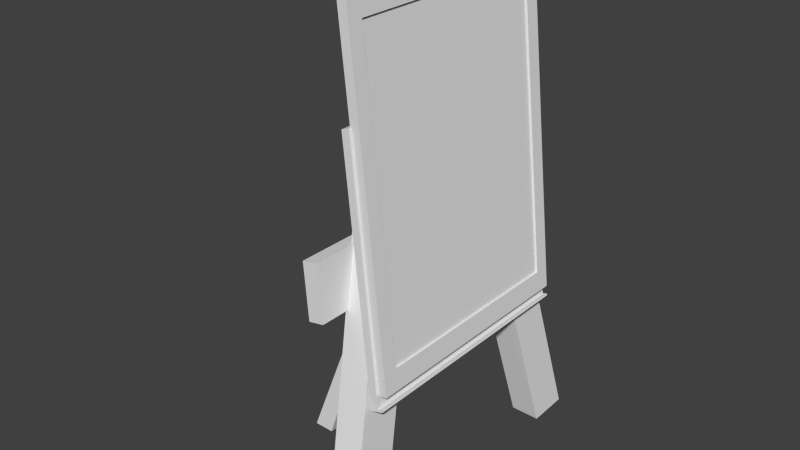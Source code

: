 # Source: PictureDisplay.blend  (saved by Blender 2.73.0; exported with 4.5.12 LTS)
import bpy
from mathutils import Matrix  # noqa: F401  (used for matrix-valued properties, if any)

bpy.ops.wm.read_factory_settings(use_empty=True)
scene = bpy.context.scene
scene.name = 'Scene'

# ---- collections
col_collection_1 = bpy.data.collections.new('Collection 1'); scene.collection.children.link(col_collection_1)

# ---- world
world_world = bpy.data.worlds.new('World'); scene.world = world_world
world_world.color = (0.05088, 0.05088, 0.05088)
world_world.use_sun_shadow = False
world_world.sun_shadow_jitter_overblur = 0.0
world_world.cycles.sampling_method = 'MANUAL'
world_world.cycles.sample_map_resolution = 256

# ---- meshes
me_cube_002 = bpy.data.meshes.new('Cube.002')
me_cube_002.from_pydata([(0.2753, -0.06103, 1.697), (0.4348, -0.495, -0.01766), (0.2703, -0.2236, 1.751), (0.4349, -0.6662, -0.0126), (0.1563, -0.06103, 1.686), (0.3153, -0.495, -0.01514), (0.1513, -0.2236, 1.74), (0.3154, -0.6662, -0.01009), (0.2753, 0.06103, 1.697), (0.4348, 0.495, -0.01766), (0.2703, 0.2236, 1.751), (0.4349, 0.6662, -0.0126), (0.1563, 0.06103, 1.686), (0.3153, 0.495, -0.01514), (0.1513, 0.2236, 1.74), (0.3154, 0.6662, -0.01009), (0.3907, -0.5, 0.5771), (0.2874, -0.5, 1.563), (0.3907, 0.5, 0.5771), (0.2874, 0.5, 1.563), (0.4199, -0.5, 0.5862), (0.3166, -0.5, 1.573), (0.4199, 0.5, 0.5862), (0.3166, 0.5, 1.573), (0.3907, 0.5, 0.5771), (0.3907, -0.5, 0.5771), (0.4199, 0.5, 0.5862), (0.4199, -0.5, 0.5862), (0.3907, 0.5, 0.5771), (0.3907, -0.5, 0.5771), (0.4199, 0.5, 0.5862), (0.4199, -0.5, 0.5862), (0.393, 0.5, 0.5696), (0.393, -0.5, 0.5696), (0.4223, 0.5, 0.5788), (0.4223, -0.5, 0.5788), (0.4384, -0.5, 0.592), (0.4384, 0.5, 0.592), (0.4407, -0.5, 0.5846), (0.4407, 0.5, 0.5846), (0.1783, 0.5625, 0.8678), (0.1783, -0.5625, 0.8678), (0.1603, 0.5625, 1.092), (0.1603, -0.5625, 1.092), (0.2407, 0.5625, 0.8797), (0.2407, -0.5625, 0.8797), (0.2227, 0.5625, 1.104), (0.2227, -0.5625, 1.104), (-0.2497, -0.1213, -0.01278), (0.1708, -0.1213, 1.085), (-0.2497, 0.1213, -0.01278), (0.1708, 0.1213, 1.085), (-0.1651, -0.1213, -0.01405), (0.1735, -0.1213, 1.0), (-0.1651, 0.1213, -0.01405), (0.1735, 0.1213, 1.0)], [], [(6, 4, 5, 7), (2, 6, 7, 3), (0, 2, 3, 1), (7, 5, 1, 3), (4, 0, 1, 5), (2, 0, 4, 6), (14, 15, 13, 12), (10, 11, 15, 14), (8, 9, 11, 10), (15, 11, 9, 13), (12, 13, 9, 8), (10, 14, 12, 8), (17, 19, 18, 16), (19, 23, 22, 18), (23, 21, 20, 22), (21, 17, 16, 20), (20, 16, 25, 27), (21, 23, 19, 17), (26, 27, 31, 30), (22, 20, 27, 26), (16, 18, 24, 25), (18, 22, 26, 24), (30, 31, 36, 37), (25, 24, 28, 29), (27, 25, 29, 31), (24, 26, 30, 28), (33, 32, 34, 35), (29, 28, 32, 33), (31, 29, 33, 35), (28, 30, 34, 32), (37, 36, 38, 39), (34, 30, 37, 39), (31, 35, 38, 36), (35, 34, 39, 38), (41, 43, 42, 40), (43, 47, 46, 42), (47, 45, 44, 46), (45, 41, 40, 44), (40, 42, 46, 44), (45, 47, 43, 41), (49, 51, 50, 48), (51, 55, 54, 50), (55, 53, 52, 54), (53, 49, 48, 52), (48, 50, 54, 52), (53, 55, 51, 49)])
_uv = me_cube_002.uv_layers.new(name='UVMap')
_uv.uv.foreach_set('vector', [-0.3725, 0.1986, -0.4497, 0.1928, -0.4481, -0.6322, -0.3725, -0.6495, 1.441, 0.1799, 1.387, 0.1799, 1.387, -0.6431, 1.441, -0.6495, -1.07, -0.6435, -0.9923, -0.6495, -0.9923, 0.2049, -1.068, 0.1877, 2.608, 2.571, 2.608, 2.651, 2.555, 2.651, 2.555, 2.571, 1.441, 1.548, 1.387, 1.548, 1.387, 0.7418, 1.441, 0.7482, 2.555, 1.56, 2.555, 1.484, 2.608, 1.482, 2.608, 1.558, 0.2474, -0.6495, 0.2474, 0.1986, 0.1717, 0.1813, 0.1701, -0.6437, 0.79, 0.1799, 0.79, -0.6495, 0.8437, -0.6431, 0.844, 0.1799, -1.689, 0.1989, -1.688, -0.6323, -1.612, -0.6495, -1.612, 0.2049, 2.525, -1.679, 2.579, -1.68, 2.579, -1.6, 2.525, -1.599, 0.79, 1.548, 0.7903, 0.7482, 0.844, 0.7418, 0.844, 1.548, 2.636, -0.6495, 2.689, -0.6475, 2.689, -0.5714, 2.636, -0.5733, -0.6988, -1.211, -0.6988, -1.68, -0.251, -1.68, -0.251, -1.211, 1.969, -1.677, 1.983, -1.68, 1.983, -1.215, 1.969, -1.212, -1.689, -1.211, -1.689, -1.68, -1.241, -1.68, -1.241, -1.211, 1.413, -1.68, 1.426, -1.677, 1.426, -1.212, 1.413, -1.215, 0.0, 0.0, 0.0, 0.0, 0.0, 0.0, 0.0, 0.0, 0.8564, -1.211, 0.8564, -1.68, 0.8702, -1.68, 0.8702, -1.211, 0.0, 0.0, 0.0, 0.0, 0.0, 0.0, 0.0, 0.0, 0.0, 0.0, 0.0, 0.0, 0.0, 0.0, 0.0, 0.0, 0.0, 0.0, 0.0, 0.0, 0.0, 0.0, 0.0, 0.0, 0.0, 0.0, 0.0, 0.0, 0.0, 0.0, 0.0, 0.0, -1.681, 1.856, -1.681, 2.324, -1.689, 2.324, -1.689, 1.856, 0.0, 0.0, 0.0, 0.0, 0.0, 0.0, 0.0, 0.0, 0.0, 0.0, 0.0, 0.0, 0.0, 0.0, 0.0, 0.0, 0.0, 0.0, 0.0, 0.0, 0.0, 0.0, 0.0, 0.0, 0.3138, -1.68, 0.3138, -1.211, 0.3002, -1.211, 0.3002, -1.68, -1.045, 2.347, -1.045, 1.879, -1.042, 1.879, -1.042, 2.347, 2.636, 0.004894, 2.636, -0.009454, 2.639, -0.009454, 2.639, 0.004894, 2.636, 0.5993, 2.636, 0.5849, 2.639, 0.5849, 2.639, 0.5993, 0.1946, 2.341, 0.1946, 1.873, 0.198, 1.873, 0.198, 2.341, 2.639, 0.5849, 2.636, 0.5849, 2.636, 0.5759, 2.639, 0.5759, 2.636, 0.004894, 2.639, 0.004894, 2.639, 0.01395, 2.636, 0.01395, 0.3002, -1.68, 0.3002, -1.211, 0.2916, -1.211, 0.2916, -1.68, -1.588, 1.294, -1.689, 1.294, -1.689, 0.7668, -1.588, 0.7668, 2.012, 2.009, 1.983, 2.009, 1.983, 1.482, 2.012, 1.482, -0.4497, 0.7606, -0.348, 0.7606, -0.348, 1.287, -0.4497, 1.287, -0.4497, 1.849, -0.421, 1.849, -0.421, 2.376, -0.4497, 2.376, 1.399, 2.11, 1.399, 2.216, 1.37, 2.219, 1.37, 2.114, 2.012, 2.574, 2.012, 2.68, 1.983, 2.676, 1.983, 2.571, 1.983, 0.4175, 2.093, 0.4175, 2.093, 0.9204, 1.983, 0.9204, 0.2306, 1.311, 0.2157, 1.274, 0.1946, 0.7742, 0.2306, 0.7606, 2.093, -0.184, 1.983, -0.184, 1.983, -0.6495, 2.093, -0.6495, -1.024, 0.8034, -1.009, 0.7668, -1.009, 1.317, -1.045, 1.304, 0.8279, 2.11, 0.8279, 2.224, 0.79, 2.224, 0.79, 2.11, 1.983, -0.184, 2.093, -0.184, 2.093, -0.1444, 1.983, -0.1444])
me_cube_002.use_remesh_preserve_volume = False
me_cube_002.use_remesh_preserve_attributes = False
me_cube_002.use_mirror_vertex_groups = False
me_cube_002.update()
me_plane = bpy.data.meshes.new('Plane')
me_plane.from_pydata([(-0.7943, -0.4064, 0.06448), (0.433, -0.4064, 0.06448), (-0.7943, 0.4653, 0.06448), (0.433, 0.4653, 0.06448)], [], [(0, 1, 3, 2)])
_uv = me_plane.uv_layers.new(name='UVMap')
_uv.uv.foreach_set('vector', [0.1162, 0.9612, 0.1162, 0.03879, 0.8838, 0.03879, 0.8838, 0.9612])
me_plane.use_remesh_preserve_volume = False
me_plane.use_remesh_preserve_attributes = False
me_plane.use_mirror_vertex_groups = False
me_plane.update()
me_cube_001 = bpy.data.meshes.new('Cube.001')
me_cube_001.from_pydata([(0.03585, -0.4485, 0.4853), (0.03585, -0.4485, 1.831), (0.03585, 0.5166, 0.4853), (0.03585, 0.5166, 1.831), (0.07266, -0.4485, 0.4853), (0.07266, -0.4485, 1.831), (0.07266, 0.5166, 0.4853), (0.07266, 0.5166, 1.831), (0.07266, 0.5166, 1.158), (0.07266, 0.03404, 1.831), (0.07266, -0.4485, 1.158), (0.07266, 0.03404, 0.4853), (0.07266, 0.5166, 0.8217), (0.07266, -0.2073, 1.831), (0.07266, -0.4485, 0.8217), (0.07266, 0.2753, 0.4853), (0.07266, 0.5166, 1.494), (0.07266, 0.2753, 1.831), (0.07266, -0.4485, 1.494), (0.07266, -0.2073, 0.4853), (0.07266, 0.5166, 0.6535), (0.07266, -0.3279, 1.831), (0.07266, -0.4485, 0.6535), (0.07266, 0.396, 0.4853), (0.07266, 0.5166, 1.326), (0.07266, 0.1547, 1.831), (0.07266, -0.4485, 1.326), (0.07266, -0.08661, 0.4853), (0.07266, 0.5166, 0.9899), (0.07266, -0.08661, 1.831), (0.07266, -0.4485, 0.9899), (0.07266, 0.1547, 0.4853), (0.07266, 0.5166, 1.663), (0.07266, 0.396, 1.831), (0.07266, -0.4485, 1.663), (0.07266, -0.3279, 0.4853), (0.07266, 0.5166, 0.5694), (0.07266, -0.3882, 1.831), (0.07266, -0.4485, 0.5694), (0.07266, 0.4563, 0.4853), (0.07266, 0.5166, 1.242), (0.07266, 0.09436, 1.831), (0.07266, -0.4485, 1.242), (0.07266, -0.02628, 0.4853), (0.07266, 0.03404, 0.5694), (0.07266, 0.4563, 1.158), (0.07266, 0.5166, 0.9058), (0.07266, -0.1469, 1.831), (0.07266, -0.4485, 0.9058), (0.07266, 0.215, 0.4853), (0.07266, 0.5166, 1.579), (0.07266, 0.3357, 1.831), (0.07266, -0.4485, 1.579), (0.07266, -0.2676, 0.4853), (0.07266, 0.4563, 1.494), (0.07266, 0.2753, 0.5694), (0.07266, 0.4563, 0.8217), (0.07266, -0.2073, 0.5694), (0.07266, 0.5166, 0.7376), (0.07266, -0.2676, 1.831), (0.07266, -0.4485, 0.7376), (0.07266, 0.3357, 0.4853), (0.07266, 0.5166, 1.41), (0.07266, 0.215, 1.831), (0.07266, -0.4485, 1.41), (0.07266, -0.1469, 0.4853), (0.07266, 0.5166, 1.074), (0.07266, -0.02628, 1.831), (0.07266, -0.4485, 1.074), (0.07266, 0.09436, 0.4853), (0.07266, 0.5166, 1.747), (0.07266, 0.4563, 1.831), (0.07266, -0.4485, 1.747), (0.07266, -0.3882, 0.4853), (0.07266, 0.03404, 1.747), (0.07266, -0.3882, 1.158), (0.07266, -0.2073, 1.747), (0.07266, -0.3882, 1.494), (0.07266, 0.2753, 1.747), (0.07266, -0.3882, 0.8217), (0.07266, -0.3882, 0.9899), (0.07266, -0.08661, 0.5694), (0.07266, 0.4563, 0.9899), (0.07266, 0.396, 0.5694), (0.07266, 0.4563, 0.6535), (0.07266, 0.1547, 1.747), (0.07266, 0.396, 1.747), (0.07266, 0.4563, 1.663), (0.07266, 0.4563, 1.326), (0.07266, -0.3279, 1.747), (0.06329, -0.3882, 0.5694), (0.07266, -0.3882, 1.663), (0.06329, 0.09436, 0.5694), (0.07266, -0.08661, 1.747), (0.06329, -0.3882, 1.242), (0.06329, -0.3882, 1.579), (0.06329, 0.3357, 0.5694), (0.06329, -0.1469, 0.5694), (0.06329, -0.3882, 0.9058), (0.06329, -0.3882, 1.158), (0.06329, -0.3882, 0.9899), (0.06329, -0.3882, 1.074), (0.06329, -0.08661, 0.5694), (0.07266, -0.3882, 1.326), (0.06329, 0.03404, 0.5694), (0.06329, -0.02628, 0.5694), (0.06329, 0.4563, 0.9058), (0.06329, 0.4563, 0.9899), (0.07266, 0.1547, 0.5694), (0.06329, 0.4563, 1.074), (0.06329, 0.396, 0.5694), (0.06329, 0.4563, 0.5694), (0.07266, -0.3279, 0.5694), (0.06329, 0.4563, 0.8217), (0.06329, 0.4563, 0.6535), (0.07266, -0.3882, 0.6535), (0.07266, -0.3882, 0.7376), (0.06329, 0.4563, 0.7376), (0.07266, -0.2676, 0.5694), (0.06329, 0.215, 1.747), (0.06329, 0.1547, 1.747), (0.07266, 0.215, 0.5694), (0.06329, 0.09436, 1.747), (0.06329, 0.4563, 1.579), (0.06329, 0.4563, 1.663), (0.07266, -0.3882, 1.41), (0.06329, 0.4563, 1.747), (0.06329, 0.2753, 1.747), (0.06329, 0.396, 1.747), (0.06329, 0.3357, 1.747), (0.06329, 0.4563, 1.158), (0.07266, -0.1469, 1.747), (0.07266, -0.02628, 1.747), (0.06329, 0.4563, 1.242), (0.07266, -0.3882, 1.747), (0.07266, -0.2676, 1.747), (0.06329, 0.4563, 1.494), (0.06329, 0.4563, 1.326), (0.07266, 0.4563, 1.41), (0.07266, 0.4563, 1.242), (0.07266, 0.3357, 1.747), (0.07266, 0.4563, 1.747), (0.07266, 0.4563, 1.579), (0.07266, 0.09436, 1.747), (0.07266, 0.215, 1.747), (0.06329, 0.4563, 1.41), (0.06329, -0.2676, 1.747), (0.07266, 0.4563, 0.7376), (0.07266, 0.4563, 0.5694), (0.06329, -0.3279, 1.747), (0.07266, 0.4563, 1.074), (0.07266, 0.4563, 0.9058), (0.06329, -0.3882, 1.663), (0.06329, -0.3882, 1.747), (0.06329, 0.03404, 1.747), (0.06329, -0.02628, 1.747), (0.06329, -0.2073, 1.747), (0.07266, -0.02628, 0.5694), (0.06329, -0.08661, 1.747), (0.06329, -0.1469, 1.747), (0.06329, -0.3882, 1.494), (0.07266, -0.3882, 1.074), (0.06329, -0.3882, 1.326), (0.06329, -0.3882, 1.41), (0.07266, -0.3882, 0.9058), (0.06329, 0.1547, 0.5694), (0.07266, -0.1469, 0.5694), (0.06329, 0.2753, 0.5694), (0.06329, 0.215, 0.5694), (0.07266, 0.3357, 0.5694), (0.06329, -0.3279, 0.5694), (0.06329, -0.2073, 0.5694), (0.06329, -0.2676, 0.5694), (0.07266, -0.3882, 1.579), (0.06329, -0.3882, 0.8217), (0.06329, -0.3882, 0.6535), (0.07266, -0.3882, 1.242), (0.06329, -0.3882, 0.7376), (0.07266, 0.09436, 0.5694), (0.07266, -0.3882, 0.5694)], [], [(1, 3, 2, 0), (3, 7, 70, 32, 50, 16, 62, 24, 40, 8, 66, 28, 46, 12, 58, 20, 36, 6, 2), (179, 38, 4, 73), (5, 1, 0, 4, 38, 22, 60, 14, 48, 30, 68, 10, 42, 26, 64, 18, 52, 34, 72), (0, 2, 6, 39, 23, 61, 15, 49, 31, 69, 11, 43, 27, 65, 19, 53, 35, 73, 4), (5, 37, 21, 59, 13, 47, 29, 67, 9, 41, 25, 63, 17, 51, 33, 71, 7, 3, 1), (178, 44, 11, 69), (176, 42, 10, 75), (173, 52, 18, 77), (169, 55, 15, 61), (166, 57, 19, 65), (164, 48, 14, 79), (161, 68, 30, 80), (157, 81, 27, 43), (148, 83, 23, 39), (134, 72, 34, 91), (125, 64, 26, 103), (121, 108, 31, 49), (118, 112, 35, 53), (116, 60, 22, 115), (79, 14, 60, 116), (57, 118, 53, 19), (55, 121, 49, 15), (77, 18, 64, 125), (29, 47, 131, 93), (47, 13, 76, 131), (9, 67, 132, 74), (67, 29, 93, 132), (21, 37, 134, 89), (37, 5, 72, 134), (13, 59, 135, 76), (59, 21, 89, 135), (62, 138, 88, 24), (16, 54, 138, 62), (40, 139, 45, 8), (24, 88, 139, 40), (33, 51, 140, 86), (51, 17, 78, 140), (70, 141, 87, 32), (7, 71, 141, 70), (71, 33, 86, 141), (50, 142, 54, 16), (32, 87, 142, 50), (25, 41, 143, 85), (41, 9, 74, 143), (17, 63, 144, 78), (63, 25, 85, 144), (58, 147, 84, 20), (12, 56, 147, 58), (36, 148, 39, 6), (20, 84, 148, 36), (66, 150, 82, 28), (8, 45, 150, 66), (46, 151, 56, 12), (28, 82, 151, 46), (44, 157, 43, 11), (143, 74, 154, 122), (150, 45, 130, 109), (55, 169, 96, 167), (85, 143, 122, 120), (103, 176, 94, 162), (82, 150, 109, 107), (169, 83, 110, 96), (176, 75, 99, 94), (79, 116, 177, 174), (135, 89, 149, 146), (142, 87, 124, 123), (75, 10, 68, 161), (116, 115, 175, 177), (83, 148, 111, 110), (76, 135, 146, 156), (54, 142, 123, 136), (141, 86, 128, 126), (148, 84, 114, 111), (75, 161, 101, 99), (108, 121, 168, 165), (80, 30, 48, 164), (161, 80, 100, 101), (121, 55, 167, 168), (89, 134, 153, 149), (81, 166, 65, 27), (87, 141, 126, 124), (140, 78, 127, 129), (147, 56, 113, 117), (57, 166, 97, 171), (134, 91, 152, 153), (91, 173, 95, 152), (86, 140, 129, 128), (84, 147, 117, 114), (83, 169, 61, 23), (166, 81, 102, 97), (173, 77, 160, 95), (179, 112, 170, 90), (115, 179, 90, 175), (44, 178, 92, 104), (132, 93, 158, 155), (139, 88, 137, 133), (178, 108, 165, 92), (74, 132, 155, 154), (45, 139, 133, 130), (112, 118, 172, 170), (77, 125, 163, 160), (131, 76, 156, 159), (91, 34, 52, 173), (138, 54, 136, 145), (144, 85, 120, 119), (151, 82, 107, 106), (118, 57, 171, 172), (81, 157, 105, 102), (125, 103, 162, 163), (80, 164, 98, 100), (93, 131, 159, 158), (103, 26, 42, 176), (88, 138, 145, 137), (78, 144, 119, 127), (56, 151, 106, 113), (108, 178, 69, 31), (157, 44, 104, 105), (112, 179, 73, 35), (164, 79, 174, 98), (115, 22, 38, 179)])
_uv = me_cube_001.uv_layers.new(name='UVMap')
_uv.uv.foreach_set('vector', [0.4081, 0.08882, 0.5505, 0.08882, 0.5505, 0.288, 0.4081, 0.288, 0.2711, 0.4656, 0.2765, 0.4656, 0.2765, 0.4781, 0.2765, 0.4905, 0.2765, 0.503, 0.2765, 0.5154, 0.2765, 0.5279, 0.2765, 0.5403, 0.2765, 0.5528, 0.2765, 0.5652, 0.2765, 0.5777, 0.2765, 0.5901, 0.2765, 0.6026, 0.2765, 0.615, 0.2765, 0.6275, 0.2765, 0.6399, 0.2765, 0.6524, 0.2765, 0.6648, 0.2711, 0.6648, 0.2221, 0.2756, 0.231, 0.2756, 0.231, 0.288, 0.2221, 0.288, 0.08854, 0.4656, 0.09397, 0.4656, 0.09397, 0.6648, 0.08854, 0.6648, 0.08854, 0.6524, 0.08854, 0.6399, 0.08854, 0.6275, 0.08854, 0.615, 0.08854, 0.6026, 0.08854, 0.5901, 0.08854, 0.5777, 0.08854, 0.5652, 0.08854, 0.5528, 0.08854, 0.5403, 0.08854, 0.5279, 0.08854, 0.5154, 0.08854, 0.503, 0.08854, 0.4905, 0.08854, 0.4781, 0.733, 0.08882, 0.733, 0.2317, 0.7276, 0.2317, 0.7276, 0.2228, 0.7276, 0.2138, 0.7276, 0.2049, 0.7276, 0.196, 0.7276, 0.187, 0.7276, 0.1781, 0.7276, 0.1692, 0.7276, 0.1603, 0.7276, 0.1513, 0.7276, 0.1424, 0.7276, 0.1335, 0.7276, 0.1245, 0.7276, 0.1156, 0.7276, 0.1067, 0.7276, 0.09775, 0.7276, 0.08882, 0.8105, 0.6085, 0.8105, 0.5996, 0.8105, 0.5907, 0.8105, 0.5817, 0.8105, 0.5728, 0.8105, 0.5639, 0.8105, 0.5549, 0.8105, 0.546, 0.8105, 0.5371, 0.8105, 0.5282, 0.8105, 0.5192, 0.8105, 0.5103, 0.8105, 0.5014, 0.8105, 0.4924, 0.8105, 0.4835, 0.8105, 0.4746, 0.8105, 0.4656, 0.8159, 0.4656, 0.8159, 0.6085, 0.1509, 0.2756, 0.1598, 0.2756, 0.1598, 0.288, 0.1509, 0.288, 0.2221, 0.176, 0.231, 0.176, 0.231, 0.1884, 0.2221, 0.1884, 0.2221, 0.1262, 0.231, 0.1262, 0.231, 0.1386, 0.2221, 0.1386, 0.1152, 0.2756, 0.1241, 0.2756, 0.1241, 0.288, 0.1152, 0.288, 0.1865, 0.2756, 0.1954, 0.2756, 0.1954, 0.288, 0.1865, 0.288, 0.2221, 0.2258, 0.231, 0.2258, 0.231, 0.2382, 0.2221, 0.2382, 0.2221, 0.2009, 0.231, 0.2009, 0.231, 0.2133, 0.2221, 0.2133, 0.1687, 0.2756, 0.1776, 0.2756, 0.1776, 0.288, 0.1687, 0.288, 0.09744, 0.2756, 0.1063, 0.2756, 0.1063, 0.288, 0.09744, 0.288, 0.2221, 0.1013, 0.231, 0.1013, 0.231, 0.1137, 0.2221, 0.1137, 0.2221, 0.1511, 0.231, 0.1511, 0.231, 0.1635, 0.2221, 0.1635, 0.1331, 0.2756, 0.142, 0.2756, 0.142, 0.288, 0.1331, 0.288, 0.2043, 0.2756, 0.2132, 0.2756, 0.2132, 0.288, 0.2043, 0.288, 0.2221, 0.2507, 0.231, 0.2507, 0.231, 0.2631, 0.2221, 0.2631, 0.2221, 0.2382, 0.231, 0.2382, 0.231, 0.2507, 0.2221, 0.2507, 0.1954, 0.2756, 0.2043, 0.2756, 0.2043, 0.288, 0.1954, 0.288, 0.1241, 0.2756, 0.1331, 0.2756, 0.1331, 0.288, 0.1241, 0.288, 0.2221, 0.1386, 0.231, 0.1386, 0.231, 0.1511, 0.2221, 0.1511, 0.1776, 0.08882, 0.1865, 0.08882, 0.1865, 0.1013, 0.1776, 0.1013, 0.1865, 0.08882, 0.1954, 0.08882, 0.1954, 0.1013, 0.1865, 0.1013, 0.1598, 0.08882, 0.1687, 0.08882, 0.1687, 0.1013, 0.1598, 0.1013, 0.1687, 0.08882, 0.1776, 0.08882, 0.1776, 0.1013, 0.1687, 0.1013, 0.2132, 0.08882, 0.2221, 0.08882, 0.2221, 0.1013, 0.2132, 0.1013, 0.2221, 0.08882, 0.231, 0.08882, 0.231, 0.1013, 0.2221, 0.1013, 0.1954, 0.08882, 0.2043, 0.08882, 0.2043, 0.1013, 0.1954, 0.1013, 0.2043, 0.08882, 0.2132, 0.08882, 0.2132, 0.1013, 0.2043, 0.1013, 0.08854, 0.1511, 0.09744, 0.1511, 0.09744, 0.1635, 0.08854, 0.1635, 0.08854, 0.1386, 0.09744, 0.1386, 0.09744, 0.1511, 0.08854, 0.1511, 0.08854, 0.176, 0.09744, 0.176, 0.09744, 0.1884, 0.08854, 0.1884, 0.08854, 0.1635, 0.09744, 0.1635, 0.09744, 0.176, 0.08854, 0.176, 0.1063, 0.08882, 0.1152, 0.08882, 0.1152, 0.1013, 0.1063, 0.1013, 0.1152, 0.08882, 0.1241, 0.08882, 0.1241, 0.1013, 0.1152, 0.1013, 0.08854, 0.1013, 0.09744, 0.1013, 0.09744, 0.1137, 0.08854, 0.1137, 0.08854, 0.08882, 0.09744, 0.08882, 0.09744, 0.1013, 0.08854, 0.1013, 0.09744, 0.08882, 0.1063, 0.08882, 0.1063, 0.1013, 0.09744, 0.1013, 0.08854, 0.1262, 0.09744, 0.1262, 0.09744, 0.1386, 0.08854, 0.1386, 0.08854, 0.1137, 0.09744, 0.1137, 0.09744, 0.1262, 0.08854, 0.1262, 0.142, 0.08882, 0.1509, 0.08882, 0.1509, 0.1013, 0.142, 0.1013, 0.1509, 0.08882, 0.1598, 0.08882, 0.1598, 0.1013, 0.1509, 0.1013, 0.1241, 0.08882, 0.1331, 0.08882, 0.1331, 0.1013, 0.1241, 0.1013, 0.1331, 0.08882, 0.142, 0.08882, 0.142, 0.1013, 0.1331, 0.1013, 0.08854, 0.2507, 0.09744, 0.2507, 0.09744, 0.2631, 0.08854, 0.2631, 0.08854, 0.2382, 0.09744, 0.2382, 0.09744, 0.2507, 0.08854, 0.2507, 0.08854, 0.2756, 0.09744, 0.2756, 0.09744, 0.288, 0.08854, 0.288, 0.08854, 0.2631, 0.09744, 0.2631, 0.09744, 0.2756, 0.08854, 0.2756, 0.08854, 0.2009, 0.09744, 0.2009, 0.09744, 0.2133, 0.08854, 0.2133, 0.08854, 0.1884, 0.09744, 0.1884, 0.09744, 0.2009, 0.08854, 0.2009, 0.08854, 0.2258, 0.09744, 0.2258, 0.09744, 0.2382, 0.08854, 0.2382, 0.08854, 0.2133, 0.09744, 0.2133, 0.09744, 0.2258, 0.08854, 0.2258, 0.1598, 0.2756, 0.1687, 0.2756, 0.1687, 0.288, 0.1598, 0.288, 0.9101, 0.1603, 0.9101, 0.1513, 0.9115, 0.1513, 0.9115, 0.1603, 0.4536, 0.5652, 0.4536, 0.5528, 0.455, 0.5528, 0.455, 0.5652, 0.8105, 0.813, 0.8105, 0.804, 0.8119, 0.804, 0.8119, 0.813, 0.9101, 0.1692, 0.9101, 0.1603, 0.9115, 0.1603, 0.9115, 0.1692, 0.632, 0.5777, 0.632, 0.5652, 0.6334, 0.5652, 0.6334, 0.5777, 0.4536, 0.5777, 0.4536, 0.5652, 0.455, 0.5652, 0.455, 0.5777, 0.8105, 0.804, 0.8105, 0.7951, 0.8119, 0.7951, 0.8119, 0.804, 0.632, 0.5652, 0.632, 0.5528, 0.6334, 0.5528, 0.6334, 0.5652, 0.632, 0.503, 0.632, 0.4905, 0.6334, 0.4905, 0.6334, 0.503, 0.9101, 0.1067, 0.9101, 0.09775, 0.9115, 0.09775, 0.9115, 0.1067, 0.4536, 0.4905, 0.4536, 0.4781, 0.455, 0.4781, 0.455, 0.4905, 0.2221, 0.1884, 0.231, 0.1884, 0.231, 0.2009, 0.2221, 0.2009, 0.632, 0.4905, 0.632, 0.4781, 0.6334, 0.4781, 0.6334, 0.4905, 0.8105, 0.7951, 0.8105, 0.7862, 0.8119, 0.7862, 0.8119, 0.7951, 0.9101, 0.1156, 0.9101, 0.1067, 0.9115, 0.1067, 0.9115, 0.1156, 0.4536, 0.503, 0.4536, 0.4905, 0.455, 0.4905, 0.455, 0.503, 0.9101, 0.2138, 0.9101, 0.2049, 0.9115, 0.2049, 0.9115, 0.2138, 0.4536, 0.6399, 0.4536, 0.6275, 0.455, 0.6275, 0.455, 0.6399, 0.632, 0.5528, 0.632, 0.5403, 0.6334, 0.5403, 0.6334, 0.5528, 0.8105, 0.8308, 0.8105, 0.8219, 0.8119, 0.8219, 0.8119, 0.8308, 0.2221, 0.2133, 0.231, 0.2133, 0.231, 0.2258, 0.2221, 0.2258, 0.632, 0.5403, 0.632, 0.5279, 0.6334, 0.5279, 0.6334, 0.5403, 0.8105, 0.8219, 0.8105, 0.813, 0.8119, 0.813, 0.8119, 0.8219, 0.9101, 0.09775, 0.9101, 0.08882, 0.9115, 0.08882, 0.9115, 0.09775, 0.1776, 0.2756, 0.1865, 0.2756, 0.1865, 0.288, 0.1776, 0.288, 0.4536, 0.4781, 0.4536, 0.4656, 0.455, 0.4656, 0.455, 0.4781, 0.9101, 0.196, 0.9101, 0.187, 0.9115, 0.187, 0.9115, 0.196, 0.4536, 0.615, 0.4536, 0.6026, 0.455, 0.6026, 0.455, 0.615, 0.8105, 0.8844, 0.8105, 0.8755, 0.8119, 0.8755, 0.8119, 0.8844, 0.632, 0.6399, 0.632, 0.6275, 0.6334, 0.6275, 0.6334, 0.6399, 0.632, 0.6275, 0.632, 0.615, 0.6334, 0.615, 0.6334, 0.6275, 0.9101, 0.2049, 0.9101, 0.196, 0.9115, 0.196, 0.9115, 0.2049, 0.4536, 0.6275, 0.4536, 0.615, 0.455, 0.615, 0.455, 0.6275, 0.1063, 0.2756, 0.1152, 0.2756, 0.1152, 0.288, 0.1063, 0.288, 0.8105, 0.8755, 0.8105, 0.8665, 0.8119, 0.8665, 0.8119, 0.8755, 0.632, 0.615, 0.632, 0.6026, 0.6334, 0.6026, 0.6334, 0.615, 0.8105, 0.9112, 0.8105, 0.9022, 0.8119, 0.9022, 0.8119, 0.9112, 0.632, 0.4781, 0.632, 0.4656, 0.6334, 0.4656, 0.6334, 0.4781, 0.8105, 0.8487, 0.8105, 0.8397, 0.8119, 0.8397, 0.8119, 0.8487, 0.9101, 0.1424, 0.9101, 0.1335, 0.9115, 0.1335, 0.9115, 0.1424, 0.4536, 0.5403, 0.4536, 0.5279, 0.455, 0.5279, 0.455, 0.5403, 0.8105, 0.8397, 0.8105, 0.8308, 0.8119, 0.8308, 0.8119, 0.8397, 0.9101, 0.1513, 0.9101, 0.1424, 0.9115, 0.1424, 0.9115, 0.1513, 0.4536, 0.5528, 0.4536, 0.5403, 0.455, 0.5403, 0.455, 0.5528, 0.8105, 0.9022, 0.8105, 0.8933, 0.8119, 0.8933, 0.8119, 0.9022, 0.632, 0.6026, 0.632, 0.5901, 0.6334, 0.5901, 0.6334, 0.6026, 0.9101, 0.1245, 0.9101, 0.1156, 0.9115, 0.1156, 0.9115, 0.1245, 0.2221, 0.1137, 0.231, 0.1137, 0.231, 0.1262, 0.2221, 0.1262, 0.4536, 0.5154, 0.4536, 0.503, 0.455, 0.503, 0.455, 0.5154, 0.9101, 0.1781, 0.9101, 0.1692, 0.9115, 0.1692, 0.9115, 0.1781, 0.4536, 0.5901, 0.4536, 0.5777, 0.455, 0.5777, 0.455, 0.5901, 0.8105, 0.8933, 0.8105, 0.8844, 0.8119, 0.8844, 0.8119, 0.8933, 0.8105, 0.8665, 0.8105, 0.8576, 0.8119, 0.8576, 0.8119, 0.8665, 0.632, 0.5901, 0.632, 0.5777, 0.6334, 0.5777, 0.6334, 0.5901, 0.632, 0.5279, 0.632, 0.5154, 0.6334, 0.5154, 0.6334, 0.5279, 0.9101, 0.1335, 0.9101, 0.1245, 0.9115, 0.1245, 0.9115, 0.1335, 0.2221, 0.1635, 0.231, 0.1635, 0.231, 0.176, 0.2221, 0.176, 0.4536, 0.5279, 0.4536, 0.5154, 0.455, 0.5154, 0.455, 0.5279, 0.9101, 0.187, 0.9101, 0.1781, 0.9115, 0.1781, 0.9115, 0.187, 0.4536, 0.6026, 0.4536, 0.5901, 0.455, 0.5901, 0.455, 0.6026, 0.142, 0.2756, 0.1509, 0.2756, 0.1509, 0.288, 0.142, 0.288, 0.8105, 0.8576, 0.8105, 0.8487, 0.8119, 0.8487, 0.8119, 0.8576, 0.2132, 0.2756, 0.2221, 0.2756, 0.2221, 0.288, 0.2132, 0.288, 0.632, 0.5154, 0.632, 0.503, 0.6334, 0.503, 0.6334, 0.5154, 0.2221, 0.2631, 0.231, 0.2631, 0.231, 0.2756, 0.2221, 0.2756])
me_cube_001.use_remesh_preserve_volume = False
me_cube_001.use_remesh_preserve_attributes = False
me_cube_001.use_mirror_vertex_groups = False
me_cube_001.update()

# ---- objects
ob_cube_001 = bpy.data.objects.new('Cube.001', me_cube_002)
ob_plane = bpy.data.objects.new('Plane', me_plane)
ob_cube = bpy.data.objects.new('Cube', me_cube_001)

# ---- transforms, parenting, visibility, modifiers, constraints
ob_cube_001.location = (-0.1568, 0.0, 0.0)
ob_cube_001.lineart.crease_threshold = 0.0
ob_plane.location = (0.1698, -0.04131, 1.116)
ob_plane.rotation_euler = (0.0, 1.463, 0.0)
ob_plane.lineart.crease_threshold = 0.0
ob_cube.location = (0.2738, -0.04131, 0.1521)
ob_cube.rotation_euler = (0.0, -0.1075, 0.0)
ob_cube.lineart.crease_threshold = 0.0

# ---- collection membership
col_collection_1.objects.link(ob_cube_001)
col_collection_1.objects.link(ob_plane)
col_collection_1.objects.link(ob_cube)

# ---- scene / render settings (as saved in the file)
scene.frame_start = 1; scene.frame_end = 250; scene.frame_set(1)
scene.render.engine = 'BLENDER_EEVEE_NEXT'
scene.render.resolution_percentage = 50
scene.render.dither_intensity = 0.0
scene.cycles.use_denoising = False
scene.cycles.samples = 10
scene.cycles.sampling_pattern = 'TABULATED_SOBOL'
scene.cycles.light_sampling_threshold = 0.0
scene.cycles.use_adaptive_sampling = False
scene.cycles.use_light_tree = False
scene.cycles.blur_glossy = 0.0
scene.cycles.pixel_filter_type = 'GAUSSIAN'
scene.cycles.sample_clamp_indirect = 0.0
scene.view_settings.view_transform = 'Standard'
bpy.context.view_layer.update()

# ---- added for rendering (the .blend has no active camera and no usable light): camera, sun
cam_auto = bpy.data.cameras.new('AutoCamera')
cam_auto.lens = 50.0
cam_auto.sensor_width = 36.0
cam_auto.clip_end = 1000.0
ob_auto_camera = bpy.data.objects.new('AutoCamera', cam_auto)
scene.collection.objects.link(ob_auto_camera)
ob_auto_camera.location = (2.25814, -2.77724, 2.83274)
ob_auto_camera.rotation_euler = (1.09748, -7.21219e-08, 0.694738)
scene.camera = ob_auto_camera
light_auto_sun = bpy.data.lights.new('AutoSun', 'SUN')
light_auto_sun.energy = 3.0
light_auto_sun.angle = 0.0523599
ob_auto_sun = bpy.data.objects.new('AutoSun', light_auto_sun)
scene.collection.objects.link(ob_auto_sun)
ob_auto_sun.rotation_euler = (0.872665, 0.174533, 0.523599)
bpy.context.view_layer.update()
